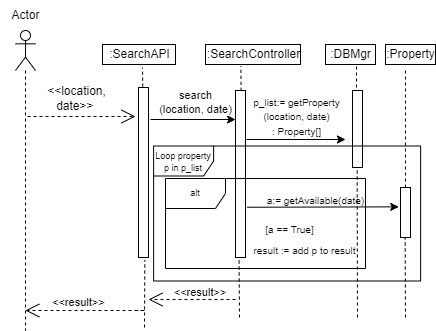

The diagram above was exported from draw.io. Its source (the exported page's mxGraphModel, read from the mxfile embedded in the PNG):
<mxGraphModel dx="920" dy="436" grid="1" gridSize="10" guides="1" tooltips="1" connect="1" arrows="1" fold="1" page="1" pageScale="1" pageWidth="850" pageHeight="1100" math="0" shadow="0">
  <root>
    <mxCell id="0" />
    <mxCell id="1" parent="0" />
    <mxCell id="JBA_bcxg5AflThn6ahXp-6" value="&amp;lt;&amp;lt;location, date&amp;gt;&amp;gt;&amp;nbsp;" style="text;html=1;strokeColor=none;fillColor=none;align=center;verticalAlign=middle;whiteSpace=wrap;rounded=0;" parent="1" vertex="1">
      <mxGeometry x="104" y="166" width="95" height="30" as="geometry" />
    </mxCell>
    <mxCell id="JBA_bcxg5AflThn6ahXp-7" value="" style="endArrow=classic;html=1;rounded=0;" parent="1" edge="1">
      <mxGeometry width="50" height="50" relative="1" as="geometry">
        <mxPoint x="225" y="202" as="sourcePoint" />
        <mxPoint x="310" y="202" as="targetPoint" />
      </mxGeometry>
    </mxCell>
    <mxCell id="K46nDZAsO8FILmWRWAwu-10" value="search&lt;br&gt;(location, date)" style="edgeLabel;html=1;align=center;verticalAlign=middle;resizable=0;points=[];" parent="JBA_bcxg5AflThn6ahXp-7" vertex="1" connectable="0">
      <mxGeometry x="-0.2627" y="6" relative="1" as="geometry">
        <mxPoint x="13" y="-12" as="offset" />
      </mxGeometry>
    </mxCell>
    <mxCell id="K46nDZAsO8FILmWRWAwu-1" value="" style="shape=umlLifeline;participant=umlActor;perimeter=lifelinePerimeter;whiteSpace=wrap;html=1;container=1;collapsible=0;recursiveResize=0;verticalAlign=top;spacingTop=36;outlineConnect=0;" parent="1" vertex="1">
      <mxGeometry x="90" y="113" width="20" height="300" as="geometry" />
    </mxCell>
    <mxCell id="K46nDZAsO8FILmWRWAwu-2" value="Actor" style="text;html=1;align=center;verticalAlign=middle;resizable=0;points=[];autosize=1;strokeColor=none;fillColor=none;" parent="1" vertex="1">
      <mxGeometry x="75" y="83" width="50" height="30" as="geometry" />
    </mxCell>
    <mxCell id="K46nDZAsO8FILmWRWAwu-3" value="" style="endArrow=open;endSize=12;dashed=1;html=1;rounded=0;" parent="1" edge="1">
      <mxGeometry x="1" y="-76" width="160" relative="1" as="geometry">
        <mxPoint x="102" y="199" as="sourcePoint" />
        <mxPoint x="210" y="199" as="targetPoint" />
        <Array as="points">
          <mxPoint x="132" y="199" />
        </Array>
        <mxPoint x="65" y="-46" as="offset" />
      </mxGeometry>
    </mxCell>
    <mxCell id="K46nDZAsO8FILmWRWAwu-4" value="&lt;span style=&quot;&quot;&gt;:SearchAPI&lt;/span&gt;" style="html=1;" parent="1" vertex="1">
      <mxGeometry x="177" y="127" width="73" height="20" as="geometry" />
    </mxCell>
    <mxCell id="K46nDZAsO8FILmWRWAwu-5" value="" style="html=1;points=[];perimeter=orthogonalPerimeter;" parent="1" vertex="1">
      <mxGeometry x="213" y="170" width="10" height="170" as="geometry" />
    </mxCell>
    <mxCell id="K46nDZAsO8FILmWRWAwu-6" value="" style="endArrow=none;dashed=1;html=1;rounded=0;exitX=0.425;exitY=-0.005;exitDx=0;exitDy=0;exitPerimeter=0;" parent="1" source="K46nDZAsO8FILmWRWAwu-5" edge="1">
      <mxGeometry width="50" height="50" relative="1" as="geometry">
        <mxPoint x="277.4999999999999" y="192.0000000000001" as="sourcePoint" />
        <mxPoint x="217" y="150" as="targetPoint" />
      </mxGeometry>
    </mxCell>
    <mxCell id="K46nDZAsO8FILmWRWAwu-7" value="&lt;span style=&quot;&quot;&gt;:SearchController&lt;/span&gt;" style="html=1;" parent="1" vertex="1">
      <mxGeometry x="280" y="127" width="95" height="20" as="geometry" />
    </mxCell>
    <mxCell id="K46nDZAsO8FILmWRWAwu-8" value="" style="html=1;points=[];perimeter=orthogonalPerimeter;" parent="1" vertex="1">
      <mxGeometry x="310" y="173" width="10" height="167" as="geometry" />
    </mxCell>
    <mxCell id="K46nDZAsO8FILmWRWAwu-9" value="" style="endArrow=none;dashed=1;html=1;rounded=0;entryX=0.372;entryY=1.073;entryDx=0;entryDy=0;entryPerimeter=0;exitX=0.562;exitY=0.002;exitDx=0;exitDy=0;exitPerimeter=0;" parent="1" source="K46nDZAsO8FILmWRWAwu-8" target="K46nDZAsO8FILmWRWAwu-7" edge="1">
      <mxGeometry width="50" height="50" relative="1" as="geometry">
        <mxPoint x="315" y="170" as="sourcePoint" />
        <mxPoint x="227" y="160" as="targetPoint" />
      </mxGeometry>
    </mxCell>
    <mxCell id="K46nDZAsO8FILmWRWAwu-14" value="" style="endArrow=classic;html=1;rounded=0;" parent="1" edge="1">
      <mxGeometry width="50" height="50" relative="1" as="geometry">
        <mxPoint x="320.9999999999999" y="222" as="sourcePoint" />
        <mxPoint x="420" y="222" as="targetPoint" />
      </mxGeometry>
    </mxCell>
    <mxCell id="K46nDZAsO8FILmWRWAwu-16" value="&lt;span style=&quot;&quot;&gt;&lt;font style=&quot;font-size: 10px;&quot;&gt;p_list:= getProperty&lt;br&gt;(location, date)&lt;br&gt;: Property[]&lt;/font&gt;&lt;/span&gt;" style="text;html=1;align=center;verticalAlign=middle;resizable=0;points=[];autosize=1;strokeColor=none;fillColor=none;" parent="1" vertex="1">
      <mxGeometry x="316" y="169" width="110" height="60" as="geometry" />
    </mxCell>
    <mxCell id="K46nDZAsO8FILmWRWAwu-17" value="&lt;span style=&quot;&quot;&gt;:DBMgr&lt;/span&gt;" style="html=1;" parent="1" vertex="1">
      <mxGeometry x="400" y="127" width="50" height="20" as="geometry" />
    </mxCell>
    <mxCell id="K46nDZAsO8FILmWRWAwu-18" value="" style="html=1;points=[];perimeter=orthogonalPerimeter;" parent="1" vertex="1">
      <mxGeometry x="427" y="173" width="10" height="77" as="geometry" />
    </mxCell>
    <mxCell id="K46nDZAsO8FILmWRWAwu-19" value="" style="endArrow=none;dashed=1;html=1;rounded=0;entryX=0.5;entryY=1;entryDx=0;entryDy=0;" parent="1" edge="1">
      <mxGeometry width="50" height="50" relative="1" as="geometry">
        <mxPoint x="431" y="170" as="sourcePoint" />
        <mxPoint x="431" y="146.99999999999994" as="targetPoint" />
      </mxGeometry>
    </mxCell>
    <mxCell id="K46nDZAsO8FILmWRWAwu-20" value="" style="endArrow=none;dashed=1;html=1;rounded=0;entryX=0.333;entryY=1.016;entryDx=0;entryDy=0;entryPerimeter=0;" parent="1" edge="1">
      <mxGeometry width="50" height="50" relative="1" as="geometry">
        <mxPoint x="219" y="410" as="sourcePoint" />
        <mxPoint x="219.33000000000015" y="342.72" as="targetPoint" />
      </mxGeometry>
    </mxCell>
    <mxCell id="K46nDZAsO8FILmWRWAwu-21" value="" style="endArrow=none;dashed=1;html=1;rounded=0;entryX=0.356;entryY=1.013;entryDx=0;entryDy=0;entryPerimeter=0;" parent="1" target="K46nDZAsO8FILmWRWAwu-8" edge="1">
      <mxGeometry width="50" height="50" relative="1" as="geometry">
        <mxPoint x="314" y="400" as="sourcePoint" />
        <mxPoint x="220" y="350" as="targetPoint" />
      </mxGeometry>
    </mxCell>
    <mxCell id="K46nDZAsO8FILmWRWAwu-22" value="&lt;font style=&quot;font-size: 11px;&quot;&gt;&amp;lt;&amp;lt;result&amp;gt;&amp;gt;&lt;/font&gt;" style="text;html=1;strokeColor=none;fillColor=none;align=center;verticalAlign=middle;whiteSpace=wrap;rounded=0;" parent="1" vertex="1">
      <mxGeometry x="245.18" y="360" width="60" height="30" as="geometry" />
    </mxCell>
    <mxCell id="K46nDZAsO8FILmWRWAwu-23" value="" style="endArrow=open;endSize=12;dashed=1;html=1;rounded=0;" parent="1" edge="1">
      <mxGeometry x="1" y="-76" width="160" relative="1" as="geometry">
        <mxPoint x="310" y="382" as="sourcePoint" />
        <mxPoint x="223.0000000000001" y="382" as="targetPoint" />
        <Array as="points">
          <mxPoint x="256.18" y="382" />
        </Array>
        <mxPoint x="65" y="-46" as="offset" />
      </mxGeometry>
    </mxCell>
    <mxCell id="K46nDZAsO8FILmWRWAwu-25" value="&lt;span style=&quot;&quot;&gt;:Property&lt;/span&gt;" style="html=1;" parent="1" vertex="1">
      <mxGeometry x="460" y="127" width="50" height="20" as="geometry" />
    </mxCell>
    <mxCell id="K46nDZAsO8FILmWRWAwu-26" value="" style="endArrow=none;dashed=1;html=1;rounded=0;" parent="1" edge="1">
      <mxGeometry width="50" height="50" relative="1" as="geometry">
        <mxPoint x="480" y="270" as="sourcePoint" />
        <mxPoint x="480" y="150" as="targetPoint" />
      </mxGeometry>
    </mxCell>
    <mxCell id="K46nDZAsO8FILmWRWAwu-27" value="" style="html=1;points=[];perimeter=orthogonalPerimeter;" parent="1" vertex="1">
      <mxGeometry x="475" y="270" width="10" height="50" as="geometry" />
    </mxCell>
    <mxCell id="K46nDZAsO8FILmWRWAwu-30" value="" style="endArrow=classic;html=1;rounded=0;exitX=1.353;exitY=0.729;exitDx=0;exitDy=0;exitPerimeter=0;entryX=0.025;entryY=0.487;entryDx=0;entryDy=0;entryPerimeter=0;" parent="1" edge="1">
      <mxGeometry width="50" height="50" relative="1" as="geometry">
        <mxPoint x="321.53" y="289.74300000000005" as="sourcePoint" />
        <mxPoint x="473.25" y="289.35" as="targetPoint" />
      </mxGeometry>
    </mxCell>
    <mxCell id="K46nDZAsO8FILmWRWAwu-31" value="a:= getAvailable(date)" style="text;html=1;align=center;verticalAlign=middle;resizable=0;points=[];autosize=1;strokeColor=none;fillColor=none;fontSize=10;" parent="1" vertex="1">
      <mxGeometry x="330" y="268" width="120" height="30" as="geometry" />
    </mxCell>
    <mxCell id="K46nDZAsO8FILmWRWAwu-32" value="&lt;font style=&quot;font-size: 9px;&quot;&gt;Loop property p in p_list&lt;/font&gt;" style="shape=umlFrame;whiteSpace=wrap;html=1;fontSize=10;" parent="1" vertex="1">
      <mxGeometry x="228.12" y="228.5" width="267" height="135" as="geometry" />
    </mxCell>
    <mxCell id="K46nDZAsO8FILmWRWAwu-33" value="&lt;font style=&quot;font-size: 10px;&quot;&gt;[a == True]&lt;/font&gt;" style="text;html=1;align=center;verticalAlign=middle;resizable=0;points=[];autosize=1;strokeColor=none;fillColor=none;fontSize=8;" parent="1" vertex="1">
      <mxGeometry x="329" y="297" width="70" height="30" as="geometry" />
    </mxCell>
    <mxCell id="K46nDZAsO8FILmWRWAwu-34" value="&lt;font style=&quot;font-size: 10px;&quot;&gt;result := add p to result&lt;/font&gt;" style="text;html=1;align=center;verticalAlign=middle;resizable=0;points=[];autosize=1;strokeColor=none;fillColor=none;fontSize=8;" parent="1" vertex="1">
      <mxGeometry x="314" y="318" width="130" height="30" as="geometry" />
    </mxCell>
    <mxCell id="K46nDZAsO8FILmWRWAwu-35" value="&lt;font style=&quot;font-size: 9px;&quot;&gt;alt&lt;/font&gt;" style="shape=umlFrame;whiteSpace=wrap;html=1;fontSize=8;" parent="1" vertex="1">
      <mxGeometry x="240" y="261" width="200" height="90" as="geometry" />
    </mxCell>
    <mxCell id="K46nDZAsO8FILmWRWAwu-37" value="&lt;span style=&quot;color: rgb(0, 0, 0); font-family: Helvetica; font-style: normal; font-variant-ligatures: normal; font-variant-caps: normal; font-weight: 400; letter-spacing: normal; orphans: 2; text-align: center; text-indent: 0px; text-transform: none; widows: 2; word-spacing: 0px; -webkit-text-stroke-width: 0px; background-color: rgb(248, 249, 250); text-decoration-thickness: initial; text-decoration-style: initial; text-decoration-color: initial; float: none; display: inline !important;&quot;&gt;&lt;font style=&quot;font-size: 11px;&quot;&gt;&amp;lt;&amp;lt;result&amp;gt;&amp;gt;&lt;/font&gt;&lt;/span&gt;" style="text;whiteSpace=wrap;html=1;fontSize=8;" parent="1" vertex="1">
      <mxGeometry x="125" y="372" width="80" height="40" as="geometry" />
    </mxCell>
    <mxCell id="K46nDZAsO8FILmWRWAwu-38" value="" style="endArrow=open;endSize=12;dashed=1;html=1;rounded=0;" parent="1" edge="1">
      <mxGeometry x="1" y="-76" width="160" relative="1" as="geometry">
        <mxPoint x="210" y="393" as="sourcePoint" />
        <mxPoint x="99.81034482758616" y="393" as="targetPoint" />
        <Array as="points">
          <mxPoint x="220" y="393" />
        </Array>
        <mxPoint x="65" y="-46" as="offset" />
      </mxGeometry>
    </mxCell>
    <mxCell id="K46nDZAsO8FILmWRWAwu-39" value="" style="endArrow=none;dashed=1;html=1;rounded=0;" parent="1" edge="1">
      <mxGeometry width="50" height="50" relative="1" as="geometry">
        <mxPoint x="432" y="400" as="sourcePoint" />
        <mxPoint x="431.65999999999997" y="249.99999999999994" as="targetPoint" />
      </mxGeometry>
    </mxCell>
    <mxCell id="K46nDZAsO8FILmWRWAwu-40" value="" style="endArrow=none;dashed=1;html=1;rounded=0;" parent="1" edge="1">
      <mxGeometry width="50" height="50" relative="1" as="geometry">
        <mxPoint x="480" y="400" as="sourcePoint" />
        <mxPoint x="479.66" y="319.99999999999994" as="targetPoint" />
      </mxGeometry>
    </mxCell>
  </root>
</mxGraphModel>